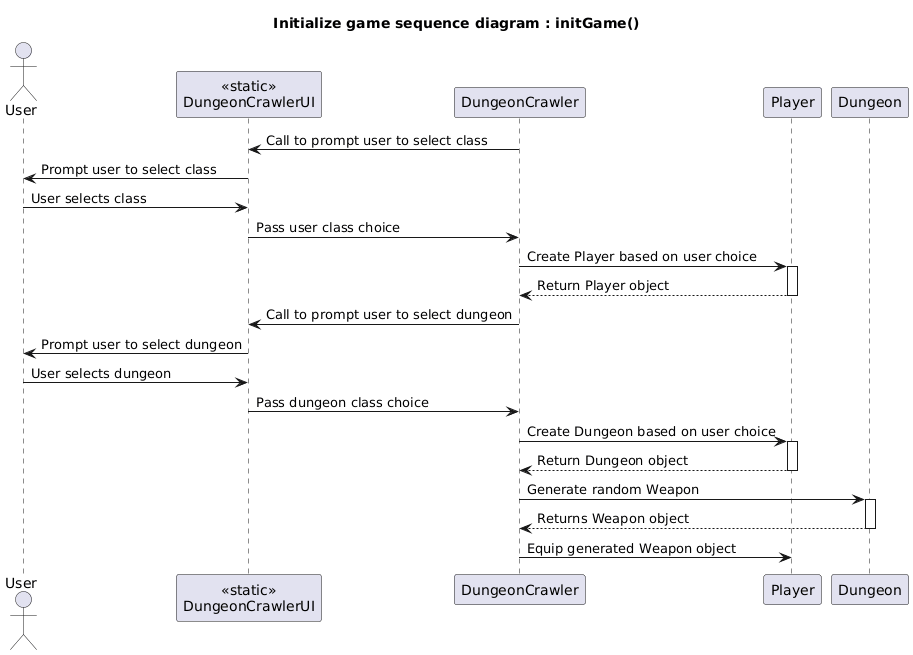

The diagram above was rendered by PlantUML. Its source (embedded in the PNG):
@startuml
title Initialize game sequence diagram : initGame()

actor User as U
participant "<<static>>\nDungeonCrawlerUI" as UI
participant "DungeonCrawler" as DC
participant Player
participant Dungeon

DC -> UI : Call to prompt user to select class
UI -> U : Prompt user to select class
U -> UI : User selects class
UI -> DC : Pass user class choice
DC -> Player : Create Player based on user choice
activate Player
DC <-- Player : Return Player object
deactivate Player


DC -> UI : Call to prompt user to select dungeon
UI -> U : Prompt user to select dungeon
U -> UI : User selects dungeon
UI -> DC : Pass dungeon class choice
DC -> Player : Create Dungeon based on user choice
activate Player
DC <-- Player : Return Dungeon object
deactivate Player

DC -> Dungeon : Generate random Weapon
activate Dungeon
DC <-- Dungeon : Returns Weapon object
deactivate Dungeon
DC -> Player : Equip generated Weapon object
@enduml